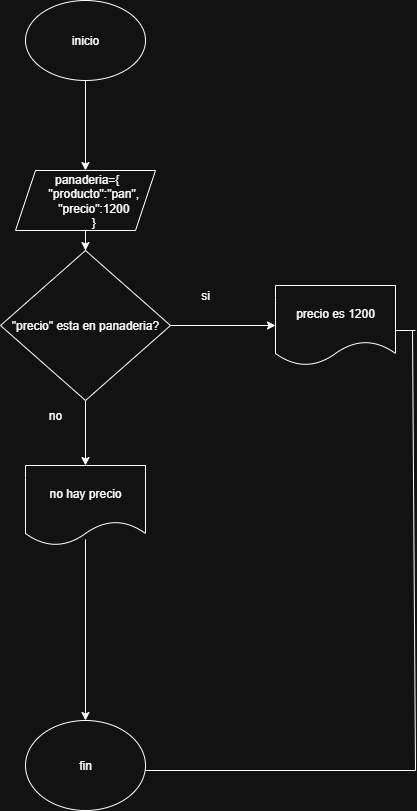

The diagram above was exported from draw.io. Its source (the exported page's mxGraphModel, read from the mxfile embedded in the PNG):
<mxGraphModel dx="872" dy="473" grid="1" gridSize="10" guides="1" tooltips="1" connect="1" arrows="1" fold="1" page="1" pageScale="1" pageWidth="827" pageHeight="1169" math="0" shadow="0">
  <root>
    <mxCell id="NCfIJYJKJLYIvCEfkUgH-0" />
    <mxCell id="NCfIJYJKJLYIvCEfkUgH-1" parent="NCfIJYJKJLYIvCEfkUgH-0" />
    <mxCell id="NCfIJYJKJLYIvCEfkUgH-2" value="" style="edgeStyle=orthogonalEdgeStyle;rounded=0;orthogonalLoop=1;jettySize=auto;html=1;" parent="NCfIJYJKJLYIvCEfkUgH-1" source="NCfIJYJKJLYIvCEfkUgH-3" target="NCfIJYJKJLYIvCEfkUgH-5" edge="1">
      <mxGeometry relative="1" as="geometry" />
    </mxCell>
    <mxCell id="NCfIJYJKJLYIvCEfkUgH-3" value="inicio" style="ellipse;whiteSpace=wrap;html=1;" parent="NCfIJYJKJLYIvCEfkUgH-1" vertex="1">
      <mxGeometry x="330" y="70" width="120" height="80" as="geometry" />
    </mxCell>
    <mxCell id="NCfIJYJKJLYIvCEfkUgH-4" value="" style="edgeStyle=orthogonalEdgeStyle;rounded=0;orthogonalLoop=1;jettySize=auto;html=1;" parent="NCfIJYJKJLYIvCEfkUgH-1" source="NCfIJYJKJLYIvCEfkUgH-5" target="NCfIJYJKJLYIvCEfkUgH-8" edge="1">
      <mxGeometry relative="1" as="geometry" />
    </mxCell>
    <mxCell id="NCfIJYJKJLYIvCEfkUgH-5" value="&lt;div&gt;&amp;nbsp;panaderia={&lt;/div&gt;&lt;div&gt;&amp;nbsp; &amp;nbsp; &amp;nbsp;&quot;producto&quot;:&quot;pan&quot;,&lt;/div&gt;&lt;div&gt;&amp;nbsp; &amp;nbsp; &amp;nbsp;&quot;precio&quot;:1200&lt;/div&gt;&lt;div&gt;&amp;nbsp; &amp;nbsp; &amp;nbsp;}&lt;/div&gt;" style="shape=parallelogram;perimeter=parallelogramPerimeter;whiteSpace=wrap;html=1;fixedSize=1;" parent="NCfIJYJKJLYIvCEfkUgH-1" vertex="1">
      <mxGeometry x="320" y="240" width="140" height="60" as="geometry" />
    </mxCell>
    <mxCell id="NCfIJYJKJLYIvCEfkUgH-6" value="" style="edgeStyle=orthogonalEdgeStyle;rounded=0;orthogonalLoop=1;jettySize=auto;html=1;" parent="NCfIJYJKJLYIvCEfkUgH-1" source="NCfIJYJKJLYIvCEfkUgH-8" target="NCfIJYJKJLYIvCEfkUgH-15" edge="1">
      <mxGeometry relative="1" as="geometry" />
    </mxCell>
    <mxCell id="yrLYv6C0Fax3iD7RFYbX-1" value="" style="edgeStyle=orthogonalEdgeStyle;rounded=0;orthogonalLoop=1;jettySize=auto;html=1;" parent="NCfIJYJKJLYIvCEfkUgH-1" source="NCfIJYJKJLYIvCEfkUgH-8" target="yrLYv6C0Fax3iD7RFYbX-0" edge="1">
      <mxGeometry relative="1" as="geometry" />
    </mxCell>
    <mxCell id="NCfIJYJKJLYIvCEfkUgH-8" value="&quot;precio&quot; esta en panaderia?" style="rhombus;whiteSpace=wrap;html=1;" parent="NCfIJYJKJLYIvCEfkUgH-1" vertex="1">
      <mxGeometry x="305" y="320" width="170" height="150" as="geometry" />
    </mxCell>
    <mxCell id="NCfIJYJKJLYIvCEfkUgH-9" value="si" style="text;html=1;align=center;verticalAlign=middle;whiteSpace=wrap;rounded=0;" parent="NCfIJYJKJLYIvCEfkUgH-1" vertex="1">
      <mxGeometry x="480" y="350" width="60" height="30" as="geometry" />
    </mxCell>
    <mxCell id="NCfIJYJKJLYIvCEfkUgH-10" value="no" style="text;html=1;align=center;verticalAlign=middle;whiteSpace=wrap;rounded=0;" parent="NCfIJYJKJLYIvCEfkUgH-1" vertex="1">
      <mxGeometry x="330" y="470" width="60" height="30" as="geometry" />
    </mxCell>
    <mxCell id="NCfIJYJKJLYIvCEfkUgH-11" value="fin" style="ellipse;whiteSpace=wrap;html=1;" parent="NCfIJYJKJLYIvCEfkUgH-1" vertex="1">
      <mxGeometry x="330" y="790" width="120" height="90" as="geometry" />
    </mxCell>
    <mxCell id="NCfIJYJKJLYIvCEfkUgH-12" value="" style="endArrow=none;html=1;rounded=0;" parent="NCfIJYJKJLYIvCEfkUgH-1" edge="1">
      <mxGeometry width="50" height="50" relative="1" as="geometry">
        <mxPoint x="610" y="400" as="sourcePoint" />
        <mxPoint x="720" y="400" as="targetPoint" />
      </mxGeometry>
    </mxCell>
    <mxCell id="NCfIJYJKJLYIvCEfkUgH-13" value="" style="endArrow=none;html=1;rounded=0;" parent="NCfIJYJKJLYIvCEfkUgH-1" edge="1">
      <mxGeometry width="50" height="50" relative="1" as="geometry">
        <mxPoint x="450" y="840" as="sourcePoint" />
        <mxPoint x="720" y="840" as="targetPoint" />
      </mxGeometry>
    </mxCell>
    <mxCell id="NCfIJYJKJLYIvCEfkUgH-14" value="" style="endArrow=none;html=1;rounded=0;" parent="NCfIJYJKJLYIvCEfkUgH-1" edge="1">
      <mxGeometry width="50" height="50" relative="1" as="geometry">
        <mxPoint x="717" y="400" as="sourcePoint" />
        <mxPoint x="720" y="840" as="targetPoint" />
      </mxGeometry>
    </mxCell>
    <mxCell id="NCfIJYJKJLYIvCEfkUgH-15" value="no hay precio" style="shape=document;whiteSpace=wrap;html=1;boundedLbl=1;" parent="NCfIJYJKJLYIvCEfkUgH-1" vertex="1">
      <mxGeometry x="330" y="535" width="120" height="80" as="geometry" />
    </mxCell>
    <mxCell id="NCfIJYJKJLYIvCEfkUgH-16" value="" style="endArrow=classic;html=1;rounded=0;entryX=0.5;entryY=0;entryDx=0;entryDy=0;exitX=0.5;exitY=0.925;exitDx=0;exitDy=0;exitPerimeter=0;" parent="NCfIJYJKJLYIvCEfkUgH-1" source="NCfIJYJKJLYIvCEfkUgH-15" target="NCfIJYJKJLYIvCEfkUgH-11" edge="1">
      <mxGeometry width="50" height="50" relative="1" as="geometry">
        <mxPoint x="350" y="710" as="sourcePoint" />
        <mxPoint x="400" y="660" as="targetPoint" />
      </mxGeometry>
    </mxCell>
    <mxCell id="yrLYv6C0Fax3iD7RFYbX-0" value="precio es 1200" style="shape=document;whiteSpace=wrap;html=1;boundedLbl=1;" parent="NCfIJYJKJLYIvCEfkUgH-1" vertex="1">
      <mxGeometry x="580" y="355" width="120" height="80" as="geometry" />
    </mxCell>
  </root>
</mxGraphModel>